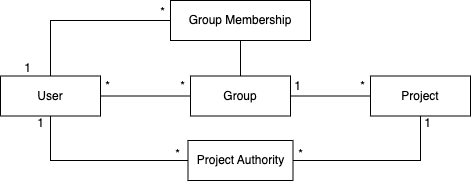

The diagram above was exported from draw.io. Its source (the exported page's mxGraphModel, read from the mxfile embedded in the PNG):
<mxGraphModel dx="570" dy="1530" grid="1" gridSize="10" guides="1" tooltips="1" connect="1" arrows="1" fold="1" page="1" pageScale="1" pageWidth="827" pageHeight="1169" math="0" shadow="0">
  <root>
    <mxCell id="0" />
    <mxCell id="1" parent="0" />
    <mxCell id="2" value="" style="group" vertex="1" connectable="0" parent="1">
      <mxGeometry x="2410" y="-240" width="470" height="180" as="geometry" />
    </mxCell>
    <mxCell id="3" value="Group Membership" style="whiteSpace=wrap;html=1;align=center;" vertex="1" parent="2">
      <mxGeometry x="170" width="140" height="40" as="geometry" />
    </mxCell>
    <mxCell id="4" value="User" style="whiteSpace=wrap;html=1;align=center;" vertex="1" parent="2">
      <mxGeometry y="75.5" width="100" height="40" as="geometry" />
    </mxCell>
    <mxCell id="5" value="" style="edgeStyle=orthogonalEdgeStyle;rounded=0;orthogonalLoop=1;jettySize=auto;html=1;endArrow=none;endFill=0;entryX=1;entryY=0.5;entryDx=0;entryDy=0;exitX=0;exitY=0.5;exitDx=0;exitDy=0;" edge="1" parent="2" source="6" target="4">
      <mxGeometry relative="1" as="geometry">
        <mxPoint x="190" y="94.97" as="sourcePoint" />
        <mxPoint x="90" y="94.97" as="targetPoint" />
      </mxGeometry>
    </mxCell>
    <mxCell id="6" value="Group" style="whiteSpace=wrap;html=1;align=center;" vertex="1" parent="2">
      <mxGeometry x="190" y="75.5" width="100" height="40" as="geometry" />
    </mxCell>
    <mxCell id="7" value="Project Authority" style="whiteSpace=wrap;html=1;align=center;" vertex="1" parent="2">
      <mxGeometry x="187.5" y="140" width="105" height="40" as="geometry" />
    </mxCell>
    <mxCell id="8" value="Project" style="whiteSpace=wrap;html=1;align=center;" vertex="1" parent="2">
      <mxGeometry x="370" y="75.5" width="100" height="40" as="geometry" />
    </mxCell>
    <mxCell id="9" value="*" style="text;strokeColor=none;align=center;fillColor=none;html=1;verticalAlign=middle;whiteSpace=wrap;rounded=0;" vertex="1" parent="2">
      <mxGeometry x="175" y="77.75" width="15" height="15.5" as="geometry" />
    </mxCell>
    <mxCell id="10" value="*" style="text;strokeColor=none;align=center;fillColor=none;html=1;verticalAlign=middle;whiteSpace=wrap;rounded=0;" vertex="1" parent="2">
      <mxGeometry x="100" y="77.75" width="15" height="15.5" as="geometry" />
    </mxCell>
    <mxCell id="11" value="" style="edgeStyle=orthogonalEdgeStyle;rounded=0;orthogonalLoop=1;jettySize=auto;html=1;endArrow=none;endFill=0;entryX=1;entryY=0.5;entryDx=0;entryDy=0;exitX=0;exitY=0.5;exitDx=0;exitDy=0;" edge="1" parent="2" source="8" target="6">
      <mxGeometry relative="1" as="geometry">
        <mxPoint x="310" y="140" as="sourcePoint" />
        <mxPoint x="205" y="140" as="targetPoint" />
      </mxGeometry>
    </mxCell>
    <mxCell id="12" value="*" style="text;strokeColor=none;align=center;fillColor=none;html=1;verticalAlign=middle;whiteSpace=wrap;rounded=0;" vertex="1" parent="2">
      <mxGeometry x="292.5" y="146" width="15" height="15.5" as="geometry" />
    </mxCell>
    <mxCell id="13" value="1" style="text;strokeColor=none;align=center;fillColor=none;html=1;verticalAlign=middle;whiteSpace=wrap;rounded=0;" vertex="1" parent="2">
      <mxGeometry x="290" y="77.75" width="15" height="15.5" as="geometry" />
    </mxCell>
    <mxCell id="14" value="" style="edgeStyle=orthogonalEdgeStyle;rounded=0;orthogonalLoop=1;jettySize=auto;html=1;endArrow=none;endFill=0;entryX=0.5;entryY=1;entryDx=0;entryDy=0;exitX=1;exitY=0.5;exitDx=0;exitDy=0;" edge="1" parent="2" source="7" target="8">
      <mxGeometry relative="1" as="geometry">
        <mxPoint x="330" y="244" as="sourcePoint" />
        <mxPoint x="330" y="180" as="targetPoint" />
      </mxGeometry>
    </mxCell>
    <mxCell id="15" value="*" style="text;strokeColor=none;align=center;fillColor=none;html=1;verticalAlign=middle;whiteSpace=wrap;rounded=0;" vertex="1" parent="2">
      <mxGeometry x="355" y="77.75" width="15" height="15.5" as="geometry" />
    </mxCell>
    <mxCell id="16" value="1" style="text;strokeColor=none;align=center;fillColor=none;html=1;verticalAlign=middle;whiteSpace=wrap;rounded=0;" vertex="1" parent="2">
      <mxGeometry x="420" y="115.5" width="15" height="15.5" as="geometry" />
    </mxCell>
    <mxCell id="17" value="" style="edgeStyle=orthogonalEdgeStyle;rounded=0;orthogonalLoop=1;jettySize=auto;html=1;endArrow=none;endFill=0;entryX=0.5;entryY=1;entryDx=0;entryDy=0;exitX=0;exitY=0.5;exitDx=0;exitDy=0;" edge="1" parent="2" source="7" target="4">
      <mxGeometry relative="1" as="geometry">
        <mxPoint x="176" y="159.67000000000002" as="sourcePoint" />
        <mxPoint x="71" y="159.67000000000002" as="targetPoint" />
      </mxGeometry>
    </mxCell>
    <mxCell id="18" value="*" style="text;strokeColor=none;align=center;fillColor=none;html=1;verticalAlign=middle;whiteSpace=wrap;rounded=0;" vertex="1" parent="2">
      <mxGeometry x="170" y="146" width="15" height="15.5" as="geometry" />
    </mxCell>
    <mxCell id="19" value="1" style="text;strokeColor=none;align=center;fillColor=none;html=1;verticalAlign=middle;whiteSpace=wrap;rounded=0;" vertex="1" parent="2">
      <mxGeometry x="33" y="115.5" width="15" height="15.5" as="geometry" />
    </mxCell>
    <mxCell id="20" value="" style="edgeStyle=orthogonalEdgeStyle;rounded=0;orthogonalLoop=1;jettySize=auto;html=1;endArrow=none;endFill=0;entryX=0;entryY=0.5;entryDx=0;entryDy=0;exitX=0.5;exitY=0;exitDx=0;exitDy=0;" edge="1" parent="2" source="4" target="3">
      <mxGeometry relative="1" as="geometry">
        <mxPoint x="40" y="75.5" as="sourcePoint" />
        <mxPoint x="40" y="30" as="targetPoint" />
        <Array as="points">
          <mxPoint x="50" y="20" />
        </Array>
      </mxGeometry>
    </mxCell>
    <mxCell id="21" value="1" style="text;strokeColor=none;align=center;fillColor=none;html=1;verticalAlign=middle;whiteSpace=wrap;rounded=0;" vertex="1" parent="2">
      <mxGeometry x="20" y="60" width="15" height="15.5" as="geometry" />
    </mxCell>
    <mxCell id="22" value="" style="edgeStyle=orthogonalEdgeStyle;rounded=0;orthogonalLoop=1;jettySize=auto;html=1;endArrow=none;endFill=0;exitX=0.5;exitY=0;exitDx=0;exitDy=0;" edge="1" parent="2">
      <mxGeometry relative="1" as="geometry">
        <mxPoint x="240" y="75.5" as="sourcePoint" />
        <mxPoint x="240" y="40" as="targetPoint" />
      </mxGeometry>
    </mxCell>
    <mxCell id="23" value="*" style="text;strokeColor=none;align=center;fillColor=none;html=1;verticalAlign=middle;whiteSpace=wrap;rounded=0;" vertex="1" parent="2">
      <mxGeometry x="155" y="4" width="15" height="15.5" as="geometry" />
    </mxCell>
  </root>
</mxGraphModel>